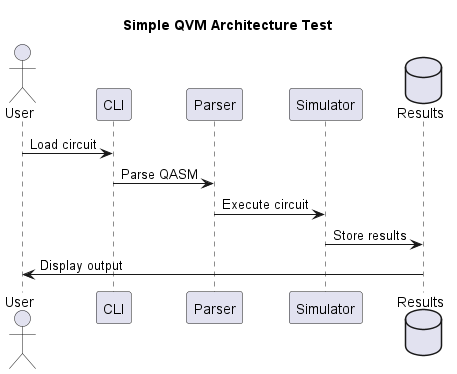

The diagram above was rendered by PlantUML. Its source (embedded in the PNG):
@startuml
title Simple QVM Architecture Test

actor User
participant "CLI" as CLI
participant "Parser" as Parser
participant "Simulator" as Sim
database "Results" as Results

User -> CLI: Load circuit
CLI -> Parser: Parse QASM
Parser -> Sim: Execute circuit
Sim -> Results: Store results
Results -> User: Display output

@enduml